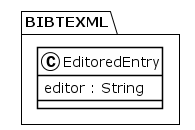

The diagram above was rendered by PlantUML. Its source (embedded in the PNG):
@startuml
!theme plain
package BIBTEXML {
class EditoredEntry {
	 editor : String
}
}
@enduml